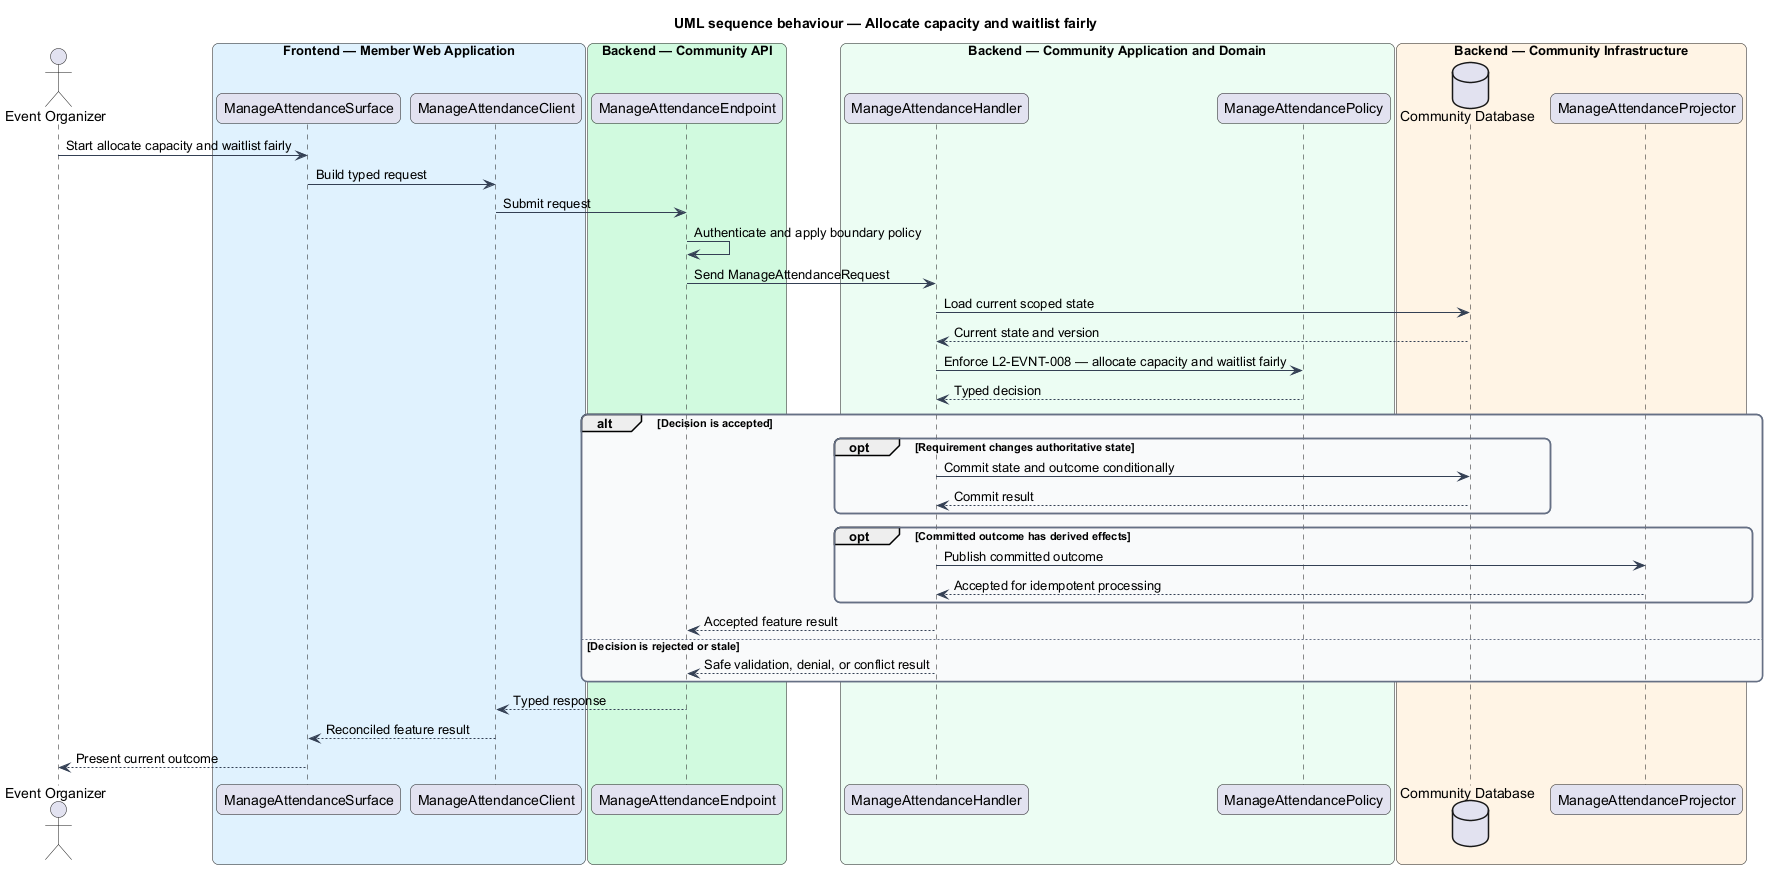

The diagram above was rendered by PlantUML. Its source (embedded in the PNG):
@startuml
title UML sequence behaviour — Allocate capacity and waitlist fairly
skinparam backgroundColor #FFFFFF
skinparam shadowing false
skinparam roundcorner 12
skinparam defaultFontName Arial
skinparam ArrowColor #344054
skinparam rectangle {
  BorderColor #344054
  FontColor #101828
}
skinparam package {
  BorderColor #667085
  FontColor #101828
  BackgroundColor #F9FAFB
}
actor "Event Organizer" as actor
box "Frontend — Member Web Application" #E0F2FE
  participant "ManageAttendanceSurface" as surface
  participant "ManageAttendanceClient" as client
end box
box "Backend — Community API" #D1FADF
  participant "ManageAttendanceEndpoint" as endpoint
end box
box "Backend — Community Application and Domain" #ECFDF3
  participant "ManageAttendanceHandler" as handler
  participant "ManageAttendancePolicy" as policy
end box
box "Backend — Community Infrastructure" #FFF4E5
  database "Community Database" as store
  participant "ManageAttendanceProjector" as projector
end box

actor -> surface : Start allocate capacity and waitlist fairly
surface -> client : Build typed request
client -> endpoint : Submit request
endpoint -> endpoint : Authenticate and apply boundary policy
endpoint -> handler : Send ManageAttendanceRequest
handler -> store : Load current scoped state
store --> handler : Current state and version
handler -> policy : Enforce L2-EVNT-008 — allocate capacity and waitlist fairly
policy --> handler : Typed decision
alt Decision is accepted
  opt Requirement changes authoritative state
    handler -> store : Commit state and outcome conditionally
    store --> handler : Commit result
  end
  opt Committed outcome has derived effects
    handler -> projector : Publish committed outcome
    projector --> handler : Accepted for idempotent processing
  end
  handler --> endpoint : Accepted feature result
else Decision is rejected or stale
  handler --> endpoint : Safe validation, denial, or conflict result
end
endpoint --> client : Typed response
client --> surface : Reconciled feature result
surface --> actor : Present current outcome
@enduml